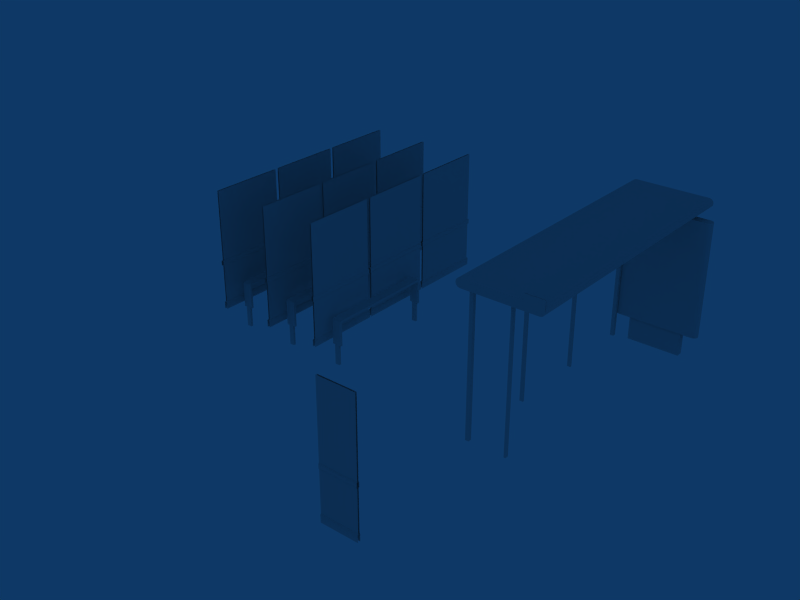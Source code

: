 # Source: Insignia_AB.blend  (saved by Blender 2.49.2; exported with 4.5.12 LTS)
import bpy
from mathutils import Matrix  # noqa: F401  (used for matrix-valued properties, if any)

bpy.ops.wm.read_factory_settings(use_empty=True)
scene = bpy.context.scene
scene.name = 'Scene'

# ---- collections
col_collection_1 = bpy.data.collections.new('Collection 1'); scene.collection.children.link(col_collection_1)

# ---- world
world_world = bpy.data.worlds.new('World'); scene.world = world_world
world_world.color = (0.05656, 0.2208, 0.4)
world_world.use_sun_shadow = False
world_world.sun_shadow_jitter_overblur = 0.0
world_world.cycles.sampling_method = 'MANUAL'
world_world.cycles.sample_map_resolution = 256

# ---- meshes
me_cube = bpy.data.meshes.new('Cube')
me_cube.from_pydata([(-2.99, -1.945, 0.28), (-2.99, -0.695, 0.28), (-2.99, -0.695, 2.22), (-2.99, -1.945, 2.22), (0.255, 2.155, 0.15), (1.155, 2.155, 0.15), (1.155, 2.155, -0.25), (0.255, 2.155, -0.25), (0.255, 2.045, -0.25), (1.155, 2.045, -0.25), (1.155, 2.045, 0.15), (0.255, 2.045, 0.15), (-0.004952, 2.062, 2.1), (-0.015, 2.1, 2.1), (-0.004952, 2.137, 2.1), (0.0225, 2.165, 2.1), (0.06, 2.025, 2.1), (0.0225, 2.035, 2.1), (-0.015, 2.1, 0.15), (-0.004952, 2.062, 0.15), (-0.004952, 2.137, 0.15), (0.0225, 2.165, 0.15), (0.0225, 2.035, 0.15), (0.06, 2.025, 0.15), (1.35, 2.025, 0.15), (1.35, 2.175, 0.15), (1.387, 2.165, 0.15), (1.387, 2.035, 0.15), (1.415, 2.062, 0.15), (1.415, 2.137, 0.15), (1.425, 2.1, 0.15), (1.387, 2.165, 2.1), (1.35, 2.175, 2.1), (1.387, 2.035, 2.1), (1.415, 2.062, 2.1), (1.425, 2.1, 2.1), (1.415, 2.137, 2.1), (0.06, 2.175, 2.1), (1.35, 2.025, 2.1), (0.06, 2.175, 0.15), (-3.98, -1.965, 0.15), (-3.98, -1.965, 0.27), (0.02, -1.965, 2.22), (0.02, -1.965, 2.25), (0.02, -0.675, 2.25), (0.02, -0.675, 2.22), (-3.99, -1.965, 0.28), (-3.99, -0.675, 0.28), (-3.98, -0.675, 0.27), (-3.98, -0.675, 0.15), (0.03, -1.965, -0.25), (0.03, -1.965, 2.25), (0.03, -2.025, 2.25), (0.03, -2.025, -0.25), (-0.03, -1.965, -0.25), (-0.03, -1.965, 2.25), (0.03, -1.965, 2.25), (0.03, -1.965, -0.25), (-0.03, -2.025, -0.25), (-0.03, -2.025, 2.25), (-0.03, -1.965, 2.25), (-0.03, -1.965, -0.25), (0.03, -2.025, -0.25), (0.03, -2.025, 2.25), (-0.03, -2.025, 2.25), (-0.03, -2.025, -0.25), (-0.03, -0.675, -0.25), (-0.03, -0.675, 2.31), (0.03, -0.675, 2.31), (0.03, -0.675, -0.25), (-0.03, -0.645, -0.25), (-0.03, -0.645, 2.31), (-0.03, -0.675, 2.31), (-0.03, -0.675, -0.25), (0.03, -0.645, -0.25), (0.03, -0.645, 2.31), (-0.03, -0.645, 2.31), (-0.03, -0.645, -0.25), (0.03, -0.675, -0.25), (0.03, -0.675, 2.31), (0.03, -0.645, 2.31), (0.03, -0.645, -0.25), (-0.02, -1.965, 2.22), (0.02, -1.965, 2.22), (0.02, -0.675, 2.22), (-0.02, -0.675, 2.22), (-4.02, -0.675, 0.15), (-4.02, -0.675, 0.27), (-4.01, -0.675, 0.28), (-4.01, -1.965, 0.28), (-0.02, -0.675, 2.22), (-0.02, -0.675, 2.25), (-0.02, -1.965, 2.25), (-0.02, -1.965, 2.22), (-4.02, -1.965, 0.27), (-4.02, -1.965, 0.15), (-4.02, -0.675, 0.94), (-4.02, -1.965, 0.94), (-4.02, -0.675, 1.01), (-4.02, -1.965, 1.01), (-4.01, -0.675, 0.93), (-4.01, -1.965, 0.93), (-4.01, -0.675, 1.02), (-4.01, -1.965, 1.02), (-3.01, -1.945, 2.22), (-3.01, -0.695, 2.22), (-3.01, -0.695, 0.28), (-3.01, -1.945, 0.28), (-4.01, -0.645, 1.02), (-4.01, 0.645, 1.02), (-4.01, -0.645, 0.93), (-4.01, 0.645, 0.93), (-4.02, -0.645, 1.01), (-4.02, 0.645, 1.01), (-4.02, -0.645, 0.94), (-4.02, 0.645, 0.94), (-4.02, -0.645, 0.15), (-4.02, -0.645, 0.27), (-0.02, -0.645, 2.22), (-0.02, -0.645, 2.25), (-0.02, 0.645, 2.25), (-0.02, 0.645, 2.22), (-4.01, -0.645, 0.28), (-4.01, 0.645, 0.28), (-4.02, 0.645, 0.27), (-4.02, 0.645, 0.15), (-0.02, 0.645, 2.22), (0.02, 0.645, 2.22), (0.02, -0.645, 2.22), (-0.02, -0.645, 2.22), (-3.98, 0.645, 0.15), (-3.98, 0.645, 0.27), (-3.99, 0.645, 0.28), (-3.99, -0.645, 0.28), (0.02, 0.645, 2.22), (0.02, 0.645, 2.25), (0.02, -0.645, 2.25), (0.02, -0.645, 2.22), (-3.98, -0.645, 0.27), (-3.98, -0.645, 0.15), (-3.98, 0.645, 0.94), (-3.98, -0.645, 0.94), (-3.98, 0.645, 1.01), (-3.98, -0.645, 1.01), (-3.99, 0.645, 0.93), (-3.99, -0.645, 0.93), (-3.99, -0.645, 1.02), (-3.99, 0.675, 1.02), (-3.99, 1.965, 1.02), (-3.99, 0.675, 0.93), (-3.99, 1.965, 0.93), (-3.98, 0.675, 1.01), (-3.98, 1.965, 1.01), (-3.98, 0.675, 0.94), (-3.98, 1.965, 0.94), (-3.98, 0.675, 0.15), (-3.98, 0.675, 0.27), (0.02, 0.675, 2.22), (0.02, 0.675, 2.25), (0.02, 1.965, 2.25), (0.02, 1.965, 2.22), (-3.99, 0.675, 0.28), (-3.98, 1.965, 0.27), (-3.98, 1.965, 0.15), (-0.02, 0.675, 2.22), (0.02, 0.675, 2.22), (0.02, 1.965, 2.22), (-0.02, 1.965, 2.22), (-4.02, 1.965, 0.15), (-4.02, 1.965, 0.27), (-4.01, 1.965, 0.28), (-4.01, 0.675, 0.28), (-0.02, 1.965, 2.22), (-0.02, 1.965, 2.25), (-0.02, 0.675, 2.25), (-0.02, 0.675, 2.22), (-4.02, 0.675, 0.27), (-4.02, 0.675, 0.15), (-4.02, 1.965, 0.94), (-4.02, 0.675, 0.94), (-4.02, 1.965, 1.01), (-4.02, 0.675, 1.01), (-4.01, 1.965, 0.93), (-4.01, 0.675, 0.93), (-4.01, 1.965, 1.02), (-4.01, 0.675, 1.02), (0.03, 0.675, -0.25), (0.03, 0.675, 2.31), (0.03, 0.645, 2.31), (0.03, 0.645, -0.25), (-0.03, 0.675, -0.25), (-0.03, 0.675, 2.31), (0.03, 0.675, 2.31), (0.03, 0.675, -0.25), (-0.03, 0.645, -0.25), (-0.03, 0.645, 2.31), (-0.03, 0.675, 2.31), (-0.03, 0.675, -0.25), (0.03, 0.645, -0.25), (0.03, 0.645, 2.31), (-0.03, 0.645, 2.31), (-0.03, 0.645, -0.25), (-0.03, 1.965, -0.25), (-0.03, 1.965, 2.25), (0.03, 1.965, 2.25), (0.03, 1.965, -0.25), (-0.03, 2.025, -0.25), (-0.03, 2.025, 2.25), (-0.03, 1.965, 2.25), (-0.03, 1.965, -0.25), (0.03, 2.025, -0.25), (0.03, 2.025, 2.25), (-0.03, 2.025, 2.25), (-0.03, 2.025, -0.25), (0.03, 1.965, -0.25), (0.03, 1.965, 2.25), (0.03, 2.025, 2.25), (0.03, 2.025, -0.25), (-3.01, -0.625, 0.28), (-3.01, 0.625, 0.28), (-3.01, 0.625, 2.22), (-3.01, -0.625, 2.22), (-2.99, -0.625, 2.22), (-2.99, 0.625, 2.22), (-2.99, 0.625, 0.28), (-2.99, -0.625, 0.28), (-2.99, 0.695, 0.28), (-2.99, 1.945, 0.28), (-2.99, 1.945, 2.22), (-2.99, 0.695, 2.22), (-3.01, 0.695, 2.22), (-3.01, 1.945, 2.22), (-3.01, 1.945, 0.28), (-3.01, 0.695, 0.28), (0.63, -1.965, -0.25), (0.63, -1.965, 2.26), (0.66, -1.965, 2.26), (0.66, -1.965, -0.25), (0.63, -2.025, -0.25), (0.63, -2.025, 2.26), (0.63, -1.965, 2.26), (0.63, -1.965, -0.25), (0.66, -2.025, -0.25), (0.66, -2.025, 2.26), (0.63, -2.025, 2.26), (0.63, -2.025, -0.25), (0.66, -1.965, -0.25), (0.66, -1.965, 2.26), (0.66, -2.025, 2.26), (0.66, -2.025, -0.25), (0.03, -4.975, 0.15), (0.03, -4.975, 0.27), (0.03, -4.985, 0.28), (0.63, -4.985, 0.28), (0.63, -4.975, 0.27), (0.63, -4.975, 0.15), (0.63, -5.015, 0.15), (0.63, -5.015, 0.27), (0.63, -5.005, 0.28), (0.03, -5.005, 0.28), (0.03, -5.015, 0.27), (0.03, -5.015, 0.15), (0.63, -4.985, 1.02), (0.03, -4.985, 0.93), (0.63, -4.985, 0.93), (0.03, -4.975, 1.01), (0.63, -4.975, 1.01), (0.03, -4.975, 0.94), (0.63, -4.975, 0.94), (0.63, -5.015, 0.94), (0.03, -5.015, 0.94), (0.63, -5.015, 1.01), (0.03, -5.015, 1.01), (0.63, -5.005, 0.93), (0.03, -5.005, 0.93), (0.03, -5.005, 1.02), (0.03, -1.975, 2.22), (0.03, -1.975, 2.25), (0.63, -1.975, 2.25), (0.63, -1.975, 2.22), (0.63, -2.015, 2.22), (0.63, -2.015, 2.25), (0.03, -2.015, 2.25), (0.03, -2.015, 2.22), (-0.03, 2.13, 2.25), (-0.03, 2.07, 2.25), (1.2, 2.13, 2.25), (1.2, 2.07, 2.25), (-0.03, 2.13, 2.31), (1.2, 2.13, 2.31), (1.2, 2.07, 2.31), (-0.03, 2.07, 2.31), (-0.03, -2.025, 2.31), (1.2, -2.025, 2.31), (1.2, -1.965, 2.31), (-0.03, -1.965, 2.31), (1.2, -2.025, 2.25), (1.2, -1.965, 2.25), (-0.03, -2.025, 2.25), (-0.03, -1.965, 2.25), (1.2, 2.345, 2.31), (-0.03, 2.345, 2.31), (1.2, -2.24, 2.31), (-0.03, -2.24, 2.31), (1.2, 2.345, 2.22), (-0.03, 2.345, 2.22), (-0.03, -2.24, 2.22), (1.2, -2.24, 2.22), (-0.03, 2.35, 2.22), (1.2, 2.35, 2.37), (-0.03, 2.35, 2.37), (-0.03, -2.245, 2.22), (-0.03, -2.245, 2.37), (1.2, -2.245, 2.37), (1.237, 2.35, 2.36), (1.238, -2.245, 2.36), (1.265, 2.35, 2.333), (1.2, 2.35, 2.22), (1.237, 2.35, 2.23), (1.238, -2.245, 2.23), (1.265, -2.245, 2.258), (1.265, 2.35, 2.258), (1.275, 2.35, 2.295), (1.275, -2.245, 2.295), (1.2, -2.245, 2.22), (1.265, -2.245, 2.333), (-0.09495, -2.245, 2.333), (-0.105, -2.245, 2.295), (-0.105, 2.35, 2.295), (-0.09495, 2.35, 2.258), (-0.09495, -2.245, 2.258), (-0.0675, -2.245, 2.23), (-0.0675, 2.35, 2.23), (-0.09495, 2.35, 2.333), (-0.0675, -2.245, 2.36), (-0.0675, 2.35, 2.36), (1.115, 2.09, 2.25), (1.115, 2.09, 2.1), (1.115, 2.11, 2.25), (1.115, 2.11, 2.1), (1.095, 2.11, 2.1), (1.095, 2.11, 2.25), (1.095, 2.09, 2.1), (1.095, 2.09, 2.25), (0.295, 2.09, 2.25), (0.295, 2.09, 2.1), (0.295, 2.11, 2.25), (0.295, 2.11, 2.1), (0.315, 2.11, 2.1), (0.315, 2.11, 2.25), (0.315, 2.09, 2.1), (0.315, 2.09, 2.25), (-0.03, -1.965, 2.25), (-0.03, -2.025, 2.25), (1.2, -1.965, 2.25), (1.2, -2.025, 2.25), (1.2, 2.07, 2.25), (1.2, 2.13, 2.25), (-0.03, 2.07, 2.25), (-0.03, 2.13, 2.25), (0.06, 2.1, 2.1), (0.0225, 2.165, 2.1), (0.06, 2.175, 2.1), (0.0225, 2.035, 2.1), (-0.004952, 2.062, 2.1), (-0.015, 2.1, 2.1), (-0.004952, 2.137, 2.1), (1.35, 2.025, 2.1), (1.415, 2.137, 2.1), (1.425, 2.1, 2.1), (1.415, 2.062, 2.1), (1.387, 2.035, 2.1), (1.35, 2.175, 2.1), (1.387, 2.165, 2.1), (1.35, 2.1, 2.1), (0.06, 2.025, 2.1), (-0.0675, 2.35, 2.36), (-0.09495, 2.35, 2.333), (-0.0675, 2.35, 2.23), (-0.09495, 2.35, 2.258), (-0.105, 2.35, 2.295), (-0.03, 2.35, 2.295), (1.2, 2.35, 2.295), (1.275, 2.35, 2.295), (1.265, 2.35, 2.258), (1.237, 2.35, 2.23), (1.2, 2.35, 2.22), (1.265, 2.35, 2.333), (1.237, 2.35, 2.36), (-0.03, 2.35, 2.37), (1.2, 2.35, 2.37), (-0.03, 2.35, 2.22), (-0.0675, -2.245, 2.36), (-0.0675, -2.245, 2.23), (-0.09495, -2.245, 2.258), (-0.03, -2.245, 2.295), (-0.105, -2.245, 2.295), (-0.09495, -2.245, 2.333), (1.2, -2.245, 2.22), (1.275, -2.245, 2.295), (1.2, -2.245, 2.295), (1.265, -2.245, 2.258), (1.238, -2.245, 2.23), (-0.03, -2.245, 2.37), (-0.03, -2.245, 2.22), (0.255, 2.045, 0.15), (1.155, 2.045, 0.15), (1.155, 2.045, -0.25), (0.255, 2.045, -0.25), (0.255, 2.155, -0.25), (1.155, 2.155, -0.25), (1.155, 2.155, 0.15), (0.255, 2.155, 0.15), (-3.99, -1.965, 1.02), (-3.99, -0.675, 1.02), (-3.99, -1.965, 0.93), (-3.99, -0.675, 0.93), (-3.98, -1.965, 1.01), (-3.98, -0.675, 1.01), (-3.98, -1.965, 0.94), (-3.98, -0.675, 0.94), (1.275, -2.245, 2.37), (1.2, -2.245, 2.37), (1.275, -2.245, 2.47), (0.95, -2.245, 2.47), (0.95, -2.245, 2.37), (0.95, -2.24, 2.37), (0.95, -2.24, 2.47), (1.275, -2.24, 2.47), (1.2, -2.24, 2.37), (1.275, -2.24, 2.37), (1.2, -2.24, 2.295), (1.275, -2.24, 2.295), (-3.87, -1.63, -0.25), (-3.87, -1.63, 0.1), (-3.79, -1.63, 0.1), (-3.79, -1.63, -0.25), (-3.75, -1.63, 0.1), (-3.91, -1.63, 0.1), (-3.75, -1.62, 0.53), (-3.91, -1.62, 0.54), (-3.75, -1.59, 0.54), (-3.91, -1.59, 0.55), (-3.91, -1.63, 0.51), (-3.75, -1.63, 0.5), (-3.91, 0.27, 0.55), (-3.75, 0.27, 0.54), (-3.91, -1.59, 0.51), (-3.91, -1.59, 0.1), (-3.87, -1.59, -0.25), (-3.87, -1.59, 0.1), (-3.91, -1.63, 0.51), (-3.91, -1.63, 0.1), (-3.87, -1.63, -0.25), (-3.87, -1.63, 0.1), (-3.75, -1.59, 0.1), (-3.79, -1.59, -0.25), (-3.79, -1.59, 0.1), (-3.75, -1.63, 0.5), (-3.75, -1.62, 0.53), (-3.75, -1.63, 0.1), (-3.79, -1.63, -0.25), (-3.79, -1.63, 0.1), (-3.75, -1.59, 0.5), (-3.91, -1.59, 0.1), (-3.75, -1.59, 0.1), (-3.91, -1.59, 0.51), (-3.87, -1.59, -0.25), (-3.79, -1.59, -0.25), (-3.79, -1.59, 0.1), (-3.87, -1.59, 0.1), (-3.75, 0.27, 0.54), (-3.75, -1.59, 0.5), (-3.75, 0.27, 0.5), (-3.75, -1.59, 0.54), (-3.91, -0.66, 0.55), (-3.75, -0.66, 0.54), (-3.91, -1.125, 0.55), (-3.91, -0.195, 0.55), (-3.75, -1.125, 0.54), (-3.75, -0.195, 0.54), (-3.75, -0.66, 0.54), (-3.75, -0.66, 0.5), (-3.75, -0.195, 0.54), (-3.75, -1.125, 0.54), (-3.75, -1.125, 0.5), (-3.75, -0.195, 0.5), (-3.75, 0.27, 0.54), (-3.75, 0.27, 0.5), (-3.79, 0.31, 0.1), (-3.79, 0.31, -0.25), (-3.75, 0.31, 0.1), (-3.75, 0.3, 0.53), (-3.75, 0.31, 0.5), (-3.79, 0.27, 0.1), (-3.79, 0.27, -0.25), (-3.75, 0.27, 0.1), (-3.87, 0.31, 0.1), (-3.87, 0.31, -0.25), (-3.91, 0.31, 0.1), (-3.91, 0.31, 0.51), (-3.87, 0.27, 0.1), (-3.87, 0.27, -0.25), (-3.91, 0.27, 0.1), (-3.91, 0.27, 0.51), (-3.75, 0.31, 0.5), (-3.91, 0.31, 0.51), (-3.91, 0.27, 0.55), (-3.75, 0.27, 0.54), (-3.91, 0.3, 0.54), (-3.75, 0.3, 0.53), (-3.91, 0.31, 0.1), (-3.75, 0.31, 0.1), (-3.79, 0.31, -0.25), (-3.79, 0.31, 0.1), (-3.87, 0.31, 0.1), (-3.87, 0.31, -0.25), (-3.87, 0.27, 0.1), (-3.79, 0.27, 0.1), (-3.79, 0.27, -0.25), (-3.87, 0.27, -0.25), (-3.91, 0.27, 0.51), (-3.75, 0.27, 0.1), (-3.91, 0.27, 0.1), (-3.75, 0.27, 0.5), (0.7176, 0.1326, 2.3), (0.6568, 0.1732, 2.3), (0.585, 0.1875, 2.3), (0.5132, 0.1732, 2.3), (0.4524, 0.1326, 2.3), (0.4118, 0.07175, 2.3), (0.3975, -6.557e-07, 2.3), (0.4118, -0.07175, 2.3), (0.4524, -0.1326, 2.3), (0.5132, -0.1732, 2.3), (0.585, -0.1875, 2.3), (0.6568, -0.1732, 2.3), (0.7176, -0.1326, 2.3), (0.7582, -0.07175, 2.3), (0.7725, -5.364e-07, 2.3), (0.7582, 0.07175, 2.3), (0.585, -7.153e-07, 2.265), (0.03, -5.005, 0.28), (0.63, -5.005, 0.28), (0.63, -5.005, 2.22), (0.03, -5.005, 2.22), (0.03, -4.985, 2.22), (0.63, -4.985, 2.22), (0.63, -4.985, 0.28), (0.03, -4.985, 0.28), (-5.01, 0.695, 0.28), (-5.01, 1.945, 0.28), (-5.01, 1.945, 2.22), (-5.01, 0.695, 2.22), (-4.99, 0.695, 2.22), (-4.99, 1.945, 2.22), (-4.99, 1.945, 0.28), (-4.99, 0.695, 0.28), (-4.99, -0.625, 0.28), (-4.99, 0.625, 0.28), (-4.99, 0.625, 2.22), (-4.99, -0.625, 2.22), (-5.01, -0.625, 2.22), (-5.01, 0.625, 2.22), (-5.01, 0.625, 0.28), (-5.01, -0.625, 0.28), (-5.01, -1.945, 0.28), (-5.01, -0.695, 0.28), (-5.01, -0.695, 2.22), (-5.01, -1.945, 2.22), (-4.99, -1.945, 2.22), (-4.99, -0.695, 2.22), (-4.99, -0.695, 0.28), (-4.99, -1.945, 0.28), (0.63, -5.005, 1.02), (0.03, -4.985, 1.02), (-3.99, 0.645, 1.02), (-4.75, 0.27, 0.5), (-4.91, 0.27, 0.1), (-4.75, 0.27, 0.1), (-4.91, 0.27, 0.51), (-4.87, 0.27, -0.25), (-4.79, 0.27, -0.25), (-4.79, 0.27, 0.1), (-4.87, 0.27, 0.1), (-4.87, 0.31, -0.25), (-4.87, 0.31, 0.1), (-4.79, 0.31, 0.1), (-4.79, 0.31, -0.25), (-4.75, 0.31, 0.1), (-4.91, 0.31, 0.1), (-4.75, 0.3, 0.53), (-4.91, 0.3, 0.54), (-4.75, 0.27, 0.54), (-4.91, 0.27, 0.55), (-4.91, 0.31, 0.51), (-4.75, 0.31, 0.5), (-4.91, 0.27, 0.1), (-4.87, 0.27, -0.25), (-4.87, 0.27, 0.1), (-4.91, 0.31, 0.51), (-4.91, 0.31, 0.1), (-4.87, 0.31, -0.25), (-4.87, 0.31, 0.1), (-4.75, 0.27, 0.1), (-4.79, 0.27, -0.25), (-4.79, 0.27, 0.1), (-4.75, 0.31, 0.5), (-4.75, 0.3, 0.53), (-4.75, 0.31, 0.1), (-4.79, 0.31, -0.25), (-4.79, 0.31, 0.1), (-4.75, 0.27, 0.5), (-4.75, 0.27, 0.54), (-4.75, -0.195, 0.5), (-4.75, -1.125, 0.5), (-4.75, -1.125, 0.54), (-4.75, -0.195, 0.54), (-4.75, -0.66, 0.5), (-4.75, -0.66, 0.54), (-4.75, -0.195, 0.54), (-4.75, -1.125, 0.54), (-4.91, -0.195, 0.55), (-4.91, -1.125, 0.55), (-4.75, -0.66, 0.54), (-4.91, -0.66, 0.55), (-4.75, -1.59, 0.54), (-4.75, -1.59, 0.5), (-4.87, -1.59, 0.1), (-4.79, -1.59, 0.1), (-4.79, -1.59, -0.25), (-4.87, -1.59, -0.25), (-4.91, -1.59, 0.51), (-4.75, -1.59, 0.1), (-4.91, -1.59, 0.1), (-4.75, -1.59, 0.5), (-4.79, -1.63, 0.1), (-4.79, -1.63, -0.25), (-4.75, -1.63, 0.1), (-4.75, -1.62, 0.53), (-4.75, -1.63, 0.5), (-4.79, -1.59, 0.1), (-4.79, -1.59, -0.25), (-4.75, -1.59, 0.1), (-4.87, -1.63, 0.1), (-4.87, -1.63, -0.25), (-4.91, -1.63, 0.1), (-4.87, -1.59, 0.1), (-4.87, -1.59, -0.25), (-4.91, -1.59, 0.1), (-4.91, -1.59, 0.51), (-4.75, 0.27, 0.54), (-4.91, 0.27, 0.55), (-4.75, -1.63, 0.5), (-4.91, -1.63, 0.51), (-4.91, -1.59, 0.55), (-4.75, -1.59, 0.54), (-4.91, -1.62, 0.54), (-4.75, -1.62, 0.53), (-4.91, -1.63, 0.1), (-4.75, -1.63, 0.1), (-4.79, -1.63, -0.25), (-4.79, -1.63, 0.1), (-4.87, -1.63, 0.1), (-4.87, -1.63, -0.25), (-4.91, -1.63, 0.51), (-4.91, -1.62, 0.54), (-4.91, -1.59, 0.55), (-4.91, -0.66, 0.55), (-4.91, -0.66, 0.51), (-4.91, -0.195, 0.55), (-4.91, -1.125, 0.55), (-4.91, -1.125, 0.51), (-4.91, -0.195, 0.51), (-4.91, 0.27, 0.55), (-4.91, 0.27, 0.51), (-4.91, 0.3, 0.54), (-4.01, 0.695, 0.28), (-4.01, 1.945, 0.28), (-4.01, 1.945, 0.93), (-4.01, 0.695, 0.93), (-3.99, 0.695, 0.93), (-3.99, 1.945, 0.93), (-3.99, 1.945, 0.28), (-3.99, 0.695, 0.28), (-3.99, -0.625, 0.28), (-3.99, 0.625, 0.28), (-3.99, 0.625, 0.93), (-3.99, -0.625, 0.93), (-4.01, -0.625, 0.93), (-4.01, 0.625, 0.93), (-4.01, 0.625, 0.28), (-4.01, -0.625, 0.28), (-4.01, -1.945, 0.28), (-4.01, -0.695, 0.28), (-4.01, -0.695, 0.93), (-4.01, -1.945, 0.93), (-3.99, -1.945, 0.93), (-3.99, -0.695, 0.93), (-3.99, -0.695, 0.28), (-3.99, -1.945, 0.28), (-3.99, -1.945, 1.02), (-3.99, -0.695, 1.02), (-3.99, -0.695, 2.22), (-3.99, -1.945, 2.22), (-4.01, -1.945, 2.22), (-4.01, -0.695, 2.22), (-4.01, -0.695, 1.02), (-4.01, -1.945, 1.02), (-4.01, -0.625, 1.02), (-4.01, 0.625, 1.02), (-4.01, 0.625, 2.22), (-4.01, -0.625, 2.22), (-3.99, -0.625, 2.22), (-3.99, 0.625, 2.22), (-3.99, 0.625, 1.02), (-3.99, -0.625, 1.02), (-3.99, 0.695, 1.02), (-3.99, 1.945, 1.02), (-3.99, 1.945, 2.22), (-3.99, 0.695, 2.22), (-4.01, 0.695, 2.22), (-4.01, 1.945, 2.22), (-4.01, 1.945, 1.02), (-4.01, 0.695, 1.02), (-3.99, 1.965, 0.28), (-4.99, 0.645, 1.02), (-4.98, -0.675, 0.94), (-4.98, -1.965, 0.94), (-4.98, -0.675, 1.01), (-4.98, -1.965, 1.01), (-4.99, -0.675, 0.93), (-4.99, -1.965, 0.93), (-4.99, -0.675, 1.02), (-4.99, -1.965, 1.02), (-5.01, 0.675, 1.02), (-5.01, 1.965, 1.02), (-5.01, 0.675, 0.93), (-5.01, 1.965, 0.93), (-5.02, 0.675, 1.01), (-5.02, 1.965, 1.01), (-5.02, 0.675, 0.94), (-5.02, 1.965, 0.94), (-4.98, 1.965, 0.94), (-4.98, 0.675, 0.94), (-4.98, 1.965, 1.01), (-4.98, 0.675, 1.01), (-4.99, 1.965, 0.93), (-4.99, 0.675, 0.93), (-4.99, 1.965, 1.02), (-4.99, 0.675, 1.02), (-4.99, -0.645, 1.02), (-4.99, -0.645, 0.93), (-4.99, 0.645, 0.93), (-4.98, -0.645, 1.01), (-4.98, 0.645, 1.01), (-4.98, -0.645, 0.94), (-4.98, 0.645, 0.94), (-5.02, 0.645, 0.94), (-5.02, -0.645, 0.94), (-5.02, 0.645, 1.01), (-5.02, -0.645, 1.01), (-5.01, 0.645, 0.93), (-5.01, -0.645, 0.93), (-5.01, 0.645, 1.02), (-5.01, -0.645, 1.02), (-5.01, -1.965, 1.02), (-5.01, -0.675, 1.02), (-5.01, -1.965, 0.93), (-5.01, -0.675, 0.93), (-5.02, -1.965, 1.01), (-5.02, -0.675, 1.01), (-5.02, -1.965, 0.94), (-5.02, -0.675, 0.94), (-3.02, -0.675, 0.94), (-3.02, -1.965, 0.94), (-3.02, -0.675, 1.01), (-3.02, -1.965, 1.01), (-3.01, -0.675, 0.93), (-3.01, -1.965, 0.93), (-3.01, -0.675, 1.02), (-3.01, -1.965, 1.02), (-3.01, -0.645, 1.02), (-3.01, 0.645, 1.02), (-3.01, -0.645, 0.93), (-3.01, 0.645, 0.93), (-3.02, -0.645, 1.01), (-3.02, 0.645, 1.01), (-3.02, -0.645, 0.94), (-3.02, 0.645, 0.94), (-2.98, 0.645, 0.94), (-2.98, -0.645, 0.94), (-2.98, 0.645, 1.01), (-2.98, -0.645, 1.01), (-2.99, 0.645, 0.93), (-2.99, -0.645, 0.93), (-2.99, -0.645, 1.02), (-2.99, 0.675, 1.02), (-2.99, 1.965, 1.02), (-2.99, 0.675, 0.93), (-2.99, 1.965, 0.93), (-2.98, 0.675, 1.01), (-2.98, 1.965, 1.01), (-2.98, 0.675, 0.94), (-2.98, 1.965, 0.94), (-3.02, 1.965, 0.94), (-3.02, 0.675, 0.94), (-3.02, 1.965, 1.01), (-3.02, 0.675, 1.01), (-3.01, 1.965, 0.93), (-3.01, 0.675, 0.93), (-3.01, 1.965, 1.02), (-3.01, 0.675, 1.02), (-2.99, -1.965, 1.02), (-2.99, -0.675, 1.02), (-2.99, -1.965, 0.93), (-2.99, -0.675, 0.93), (-2.98, -1.965, 1.01), (-2.98, -0.675, 1.01), (-2.98, -1.965, 0.94), (-2.98, -0.675, 0.94), (-2.99, 0.645, 1.02), (-4.99, 1.965, 0.28), (-5.02, 0.675, 0.15), (-5.02, 0.675, 0.27), (-5.01, 0.675, 0.28), (-5.01, 1.965, 0.28), (-5.02, 1.965, 0.27), (-5.02, 1.965, 0.15), (-4.98, 1.965, 0.15), (-4.98, 1.965, 0.27), (-4.99, 0.675, 0.28), (-4.98, 0.675, 0.27), (-4.98, 0.675, 0.15), (-4.98, -0.645, 0.15), (-4.98, -0.645, 0.27), (-4.99, -0.645, 0.28), (-4.99, 0.645, 0.28), (-4.98, 0.645, 0.27), (-4.98, 0.645, 0.15), (-5.02, 0.645, 0.15), (-5.02, 0.645, 0.27), (-5.01, 0.645, 0.28), (-5.01, -0.645, 0.28), (-5.02, -0.645, 0.27), (-5.02, -0.645, 0.15), (-5.02, -1.965, 0.15), (-5.02, -1.965, 0.27), (-5.01, -1.965, 0.28), (-5.01, -0.675, 0.28), (-5.02, -0.675, 0.27), (-5.02, -0.675, 0.15), (-4.98, -0.675, 0.15), (-4.98, -0.675, 0.27), (-4.99, -0.675, 0.28), (-4.99, -1.965, 0.28), (-4.98, -1.965, 0.27), (-4.98, -1.965, 0.15), (-2.98, -1.965, 0.15), (-2.98, -1.965, 0.27), (-2.99, -1.965, 0.28), (-2.99, -0.675, 0.28), (-2.98, -0.675, 0.27), (-2.98, -0.675, 0.15), (-3.02, -0.675, 0.15), (-3.02, -0.675, 0.27), (-3.01, -0.675, 0.28), (-3.01, -1.965, 0.28), (-3.02, -1.965, 0.27), (-3.02, -1.965, 0.15), (-3.02, -0.645, 0.15), (-3.02, -0.645, 0.27), (-3.01, -0.645, 0.28), (-3.01, 0.645, 0.28), (-3.02, 0.645, 0.27), (-3.02, 0.645, 0.15), (-2.98, 0.645, 0.15), (-2.98, 0.645, 0.27), (-2.99, 0.645, 0.28), (-2.99, -0.645, 0.28), (-2.98, -0.645, 0.27), (-2.98, -0.645, 0.15), (-2.98, 0.675, 0.15), (-2.98, 0.675, 0.27), (-2.99, 0.675, 0.28), (-2.98, 1.965, 0.27), (-2.98, 1.965, 0.15), (-3.02, 1.965, 0.15), (-3.02, 1.965, 0.27), (-3.01, 1.965, 0.28), (-3.01, 0.675, 0.28), (-3.02, 0.675, 0.27), (-3.02, 0.675, 0.15), (-2.99, 1.965, 0.28), (-2.75, 0.27, 0.5), (-2.91, 0.27, 0.1), (-2.75, 0.27, 0.1), (-2.91, 0.27, 0.51), (-2.87, 0.27, -0.25), (-2.79, 0.27, -0.25), (-2.79, 0.27, 0.1), (-2.87, 0.27, 0.1), (-2.87, 0.31, -0.25), (-2.87, 0.31, 0.1), (-2.79, 0.31, 0.1), (-2.79, 0.31, -0.25), (-2.75, 0.31, 0.1), (-2.91, 0.31, 0.1), (-2.75, 0.3, 0.53), (-2.91, 0.3, 0.54), (-2.75, 0.27, 0.54), (-2.91, 0.27, 0.55), (-2.91, 0.31, 0.51), (-2.75, 0.31, 0.5), (-2.91, 0.27, 0.51), (-2.91, 0.27, 0.1), (-2.87, 0.27, -0.25), (-2.87, 0.27, 0.1), (-2.91, 0.31, 0.51), (-2.91, 0.31, 0.1), (-2.87, 0.31, -0.25), (-2.87, 0.31, 0.1), (-2.75, 0.27, 0.1), (-2.79, 0.27, -0.25), (-2.79, 0.27, 0.1), (-2.75, 0.31, 0.5), (-2.75, 0.3, 0.53), (-2.75, 0.31, 0.1), (-2.79, 0.31, -0.25), (-2.79, 0.31, 0.1), (-2.75, 0.27, 0.5), (-2.75, 0.27, 0.54), (-2.75, -0.195, 0.5), (-2.75, -1.125, 0.5), (-2.75, -1.125, 0.54), (-2.75, -0.195, 0.54), (-2.75, -0.66, 0.5), (-2.75, -0.66, 0.54), (-2.75, -0.195, 0.54), (-2.75, -1.125, 0.54), (-2.91, -0.195, 0.55), (-2.91, -1.125, 0.55), (-2.75, -0.66, 0.54), (-2.91, -0.66, 0.55), (-2.75, -1.59, 0.54), (-2.75, 0.27, 0.5), (-2.75, -1.59, 0.5), (-2.75, 0.27, 0.54), (-2.87, -1.59, 0.1), (-2.79, -1.59, 0.1), (-2.79, -1.59, -0.25), (-2.87, -1.59, -0.25), (-2.91, -1.59, 0.51), (-2.75, -1.59, 0.1), (-2.91, -1.59, 0.1), (-2.75, -1.59, 0.5), (-2.79, -1.63, 0.1), (-2.79, -1.63, -0.25), (-2.75, -1.63, 0.1), (-2.75, -1.62, 0.53), (-2.75, -1.63, 0.5), (-2.79, -1.59, 0.1), (-2.79, -1.59, -0.25), (-2.75, -1.59, 0.1), (-2.87, -1.63, 0.1), (-2.87, -1.63, -0.25), (-2.91, -1.63, 0.1), (-2.91, -1.63, 0.51), (-2.87, -1.59, 0.1), (-2.87, -1.59, -0.25), (-2.91, -1.59, 0.1), (-2.91, -1.59, 0.51), (-2.75, 0.27, 0.54), (-2.91, 0.27, 0.55), (-2.75, -1.63, 0.5), (-2.91, -1.63, 0.51), (-2.91, -1.59, 0.55), (-2.75, -1.59, 0.54), (-2.91, -1.62, 0.54), (-2.75, -1.62, 0.53), (-2.91, -1.63, 0.1), (-2.75, -1.63, 0.1), (-2.79, -1.63, -0.25), (-2.79, -1.63, 0.1), (-2.87, -1.63, 0.1), (-2.87, -1.63, -0.25)], [], [(0, 1, 2, 3), (9, 6, 5, 10), (11, 4, 7, 8), (13, 18, 19, 12), (14, 20, 18, 13), (15, 21, 20, 14), (17, 22, 23, 16), (12, 19, 22, 17), (39, 21, 15, 37), (33, 38, 24, 27), (36, 29, 26, 31), (31, 26, 25, 32), (33, 27, 28, 34), (34, 28, 30, 35), (35, 30, 29, 36), (39, 37, 32, 25), (16, 23, 24, 38), (44, 43, 42, 45), (48, 47, 46, 41), (49, 48, 41, 40), (50, 51, 52, 53), (57, 54, 55, 56), (58, 59, 60, 61), (65, 62, 63, 64), (66, 69, 68, 67), (73, 72, 71, 70), (74, 77, 76, 75), (81, 80, 79, 78), (84, 83, 82, 85), (86, 95, 94, 87), (87, 94, 89, 88), (91, 90, 93, 92), (96, 97, 99, 98), (97, 96, 100, 101), (98, 99, 103, 102), (107, 104, 105, 106), (113, 112, 108, 109), (114, 115, 111, 110), (115, 114, 112, 113), (120, 121, 118, 119), (124, 117, 122, 123), (125, 116, 117, 124), (127, 128, 129, 126), (130, 131, 138, 139), (131, 132, 133, 138), (135, 136, 137, 134), (140, 142, 143, 141), (141, 145, 144, 140), (142, 576, 146, 143), (152, 148, 147, 151), (153, 149, 150, 154), (154, 152, 151, 153), (159, 158, 157, 160), (162, 725, 161, 156), (163, 162, 156, 155), (166, 165, 164, 167), (168, 177, 176, 169), (169, 176, 171, 170), (173, 172, 175, 174), (178, 179, 181, 180), (179, 178, 182, 183), (180, 181, 185, 184), (186, 187, 188, 189), (193, 190, 191, 192), (194, 195, 196, 197), (201, 198, 199, 200), (202, 205, 204, 203), (209, 208, 207, 206), (210, 213, 212, 211), (217, 216, 215, 214), (218, 221, 220, 219), (225, 224, 223, 222), (226, 227, 228, 229), (233, 230, 231, 232), (234, 235, 236, 237), (241, 238, 239, 240), (242, 243, 244, 245), (249, 246, 247, 248), (254, 251, 252, 253), (255, 250, 251, 254), (256, 257, 260, 261), (257, 258, 259, 260), (266, 265, 575, 262), (267, 268, 264, 263), (268, 267, 265, 266), (269, 271, 272, 270), (270, 274, 273, 269), (271, 574, 275, 272), (278, 279, 276, 277), (281, 282, 283, 280), (286, 284, 288, 289), (285, 287, 290, 291), (298, 296, 293, 292), (297, 299, 295, 294), (300, 302, 303, 301), (300, 301, 305, 304), (301, 303, 306, 305), (303, 302, 307, 306), (302, 300, 304, 307), (309, 310, 312, 313), (309, 313, 315, 314), (314, 315, 325, 316), (316, 325, 323, 322), (318, 319, 324, 317), (321, 320, 319, 318), (322, 323, 320, 321), (328, 329, 330, 327), (329, 332, 331, 330), (332, 308, 311, 331), (333, 328, 327, 326), (335, 333, 326, 334), (310, 335, 334, 312), (336, 337, 339, 338), (338, 339, 340, 341), (337, 336, 343, 342), (340, 342, 343, 341), (347, 345, 344, 346), (350, 351, 344, 345), (349, 348, 347, 346), (351, 350, 348, 349), (352, 354, 355, 353), (359, 357, 356, 358), (362, 361, 366, 360), (366, 365, 364, 360), (375, 360, 364, 363), (367, 371, 370, 374), (368, 374, 370, 369), (372, 374, 368, 373), (367, 372, 362, 375), (377, 376, 389, 381), (377, 381, 379, 380), (379, 381, 391, 378), (384, 385, 386, 382), (387, 383, 384, 382), (387, 382, 390, 388), (391, 389, 390, 386), (394, 393, 404, 395), (397, 396, 394, 395), (397, 395, 403, 392), (401, 400, 398, 402), (398, 422, 403, 404), (405, 408, 407, 406), (412, 411, 410, 409), (418, 414, 413, 417), (419, 415, 416, 420), (420, 418, 417, 419), (400, 401, 399), (400, 399, 421, 422), (423, 424, 425, 421), (428, 430, 426, 427), (431, 429, 430, 432), (434, 433, 436, 435), (439, 441, 442, 440), (444, 439, 440, 443), (437, 444, 443, 438), (452, 451, 447, 448), (454, 450, 449, 453), (459, 458, 472, 474), (460, 455, 472, 458), (462, 461, 456, 457), (465, 464, 466, 463), (469, 468, 467, 470), (441, 479, 477, 442), (479, 476, 475, 477), (476, 480, 478, 475), (480, 446, 445, 478), (471, 483, 486, 473), (483, 481, 482, 486), (481, 484, 485, 482), (484, 474, 472, 485), (489, 494, 495, 490), (491, 493, 488, 496), (492, 487, 488, 493), (497, 498, 502, 501), (499, 503, 504, 500), (512, 511, 506, 505), (505, 506, 509, 510), (510, 509, 507, 508), (515, 514, 513, 516), (518, 517, 520, 519), (522, 524, 521, 523), (526, 525, 541), (527, 526, 541), (528, 527, 541), (529, 528, 541), (530, 529, 541), (531, 530, 541), (532, 531, 541), (533, 532, 541), (534, 533, 541), (535, 534, 541), (536, 535, 541), (537, 536, 541), (538, 537, 541), (539, 538, 541), (540, 539, 541), (525, 540, 541), (542, 543, 544, 545), (549, 546, 547, 548), (550, 553, 552, 551), (557, 556, 555, 554), (558, 559, 560, 561), (565, 562, 563, 564), (566, 569, 568, 567), (573, 572, 571, 570), (275, 574, 262, 575), (102, 103, 413, 414), (109, 108, 146, 576), (184, 185, 147, 148), (579, 577, 580, 578), (583, 584, 581, 582), (586, 587, 588, 585), (591, 592, 594, 593), (596, 595, 592, 591), (589, 590, 595, 596), (601, 597, 675, 600), (603, 602, 598, 599), (608, 613, 612, 607), (609, 607, 612, 604), (611, 606, 605, 610), (616, 626, 627, 615), (619, 616, 615, 618), (617, 619, 618, 614), (613, 617, 614, 612), (620, 651, 652, 622), (624, 620, 622, 625), (621, 624, 625, 623), (656, 621, 623, 655), (629, 630, 631, 628), (633, 634, 632, 635), (636, 637, 642, 641), (638, 643, 627, 640), (639, 640, 627, 626), (644, 647, 648, 645), (646, 665, 650, 649), (660, 653, 654, 659), (653, 658, 657, 654), (658, 656, 655, 657), (663, 664, 661, 662), (666, 667, 650, 665), (674, 675, 673, 670), (670, 673, 669, 668), (668, 669, 672, 671), (671, 672, 650, 667), (676, 600, 675, 674), (677, 680, 679, 678), (684, 683, 682, 681), (685, 686, 687, 688), (692, 689, 690, 691), (693, 696, 695, 694), (700, 699, 698, 697), (701, 702, 703, 704), (708, 705, 706, 707), (709, 712, 711, 710), (716, 715, 714, 713), (717, 718, 719, 720), (724, 721, 722, 723), (252, 259, 258, 253), (736, 735, 750, 749), (764, 765, 751, 726), (767, 766, 734, 733), (727, 729, 730, 728), (728, 732, 731, 727), (729, 733, 734, 730), (740, 739, 735, 736), (741, 742, 738, 737), (742, 741, 739, 740), (743, 745, 746, 744), (744, 748, 747, 743), (745, 749, 750, 746), (755, 726, 751, 754), (756, 752, 753, 757), (757, 755, 754, 756), (758, 759, 761, 760), (759, 758, 762, 763), (760, 761, 765, 764), (771, 770, 766, 767), (772, 773, 769, 768), (773, 772, 770, 771), (774, 775, 777, 776), (775, 774, 778, 779), (776, 777, 781, 780), (788, 789, 785, 784), (789, 788, 786, 787), (790, 792, 793, 791), (791, 795, 794, 790), (792, 821, 796, 793), (802, 798, 797, 801), (803, 799, 800, 804), (804, 802, 801, 803), (805, 806, 808, 807), (806, 805, 809, 810), (807, 808, 812, 811), (818, 814, 813, 817), (819, 815, 816, 820), (820, 818, 817, 819), (783, 782, 796, 821), (831, 822, 826, 825), (836, 837, 842, 843), (855, 854, 849, 848), (827, 824, 825, 826), (828, 823, 824, 827), (829, 830, 832, 833), (830, 822, 831, 832), (838, 837, 836, 835), (839, 838, 835, 834), (840, 845, 844, 841), (841, 844, 843, 842), (850, 847, 848, 849), (851, 846, 847, 850), (852, 853, 856, 857), (853, 854, 855, 856), (862, 861, 860, 859), (863, 862, 859, 858), (864, 869, 868, 865), (865, 868, 867, 866), (874, 871, 872, 873), (875, 870, 871, 874), (876, 877, 880, 881), (877, 878, 879, 880), (885, 893, 884, 883), (886, 885, 883, 882), (887, 892, 891, 888), (888, 891, 890, 889), (896, 894, 897, 895), (900, 901, 898, 899), (903, 904, 905, 902), (908, 909, 911, 910), (913, 912, 909, 908), (906, 907, 912, 913), (919, 915, 914, 918), (921, 920, 916, 917), (926, 931, 930, 925), (927, 925, 930, 922), (929, 924, 923, 928), (934, 944, 946, 933), (937, 934, 933, 936), (935, 937, 936, 932), (947, 935, 932, 945), (938, 972, 973, 940), (942, 938, 940, 943), (939, 942, 943, 941), (977, 939, 941, 976), (949, 950, 951, 948), (953, 954, 952, 955), (956, 957, 962, 961), (958, 963, 946, 960), (959, 960, 946, 944), (964, 968, 969, 965), (966, 967, 971, 970), (981, 974, 975, 980), (974, 979, 978, 975), (979, 977, 976, 978), (984, 985, 982, 983)])
me_cube.polygons.foreach_set('use_smooth', [1, 1, 1, 1, 1, 1, 1, 1, 1, 1, 1, 1, 1, 1, 1, 1, 1, 1, 1, 1, 1, 1, 1, 1, 1, 1, 1, 1, 1, 1, 1, 1, 1, 1, 1, 1, 1, 1, 1, 1, 1, 1, 1, 1, 1, 1, 1, 1, 1, 1, 1, 1, 1, 1, 1, 1, 1, 1, 1, 1, 1, 1, 1, 1, 1, 1, 1, 1, 1, 1, 1, 1, 1, 1, 1, 1, 1, 1, 1, 1, 1, 1, 1, 1, 1, 1, 1, 1, 1, 1, 1, 1, 1, 1, 1, 1, 1, 1, 1, 1, 1, 1, 1, 1, 1, 1, 1, 1, 1, 1, 1, 1, 1, 1, 1, 1, 1, 1, 1, 1, 1, 1, 1, 1, 1, 1, 1, 1, 1, 1, 1, 1, 1, 1, 1, 1, 1, 1, 1, 1, 1, 1, 1, 1, 1, 1, 1, 1, 1, 1, 1, 1, 1, 1, 1, 1, 1, 1, 1, 1, 1, 1, 1, 1, 1, 1, 1, 1, 1, 1, 1, 1, 1, 1, 1, 1, 1, 1, 1, 1, 1, 0, 0, 0, 0, 0, 0, 0, 0, 0, 0, 0, 0, 0, 0, 0, 0, 1, 1, 1, 1, 1, 1, 1, 1, 0, 1, 1, 1, 1, 1, 1, 1, 1, 1, 1, 1, 1, 1, 1, 1, 1, 1, 1, 1, 1, 1, 1, 1, 1, 1, 1, 1, 1, 1, 1, 1, 1, 1, 1, 1, 1, 1, 1, 1, 1, 1, 1, 1, 1, 1, 1, 1, 1, 1, 1, 1, 1, 1, 1, 1, 1, 1, 1, 1, 1, 1, 1, 1, 1, 1, 1, 1, 1, 1, 1, 1, 1, 1, 1, 1, 1, 1, 1, 1, 1, 1, 1, 1, 1, 1, 1, 1, 1, 1, 1, 1, 1, 1, 1, 1, 1, 1, 1, 1, 1, 1, 1, 1, 1, 1, 1, 1, 1, 1, 1, 1, 1, 1, 1, 1, 1, 1, 1, 1, 1, 1, 1, 1, 1, 1, 1, 1, 1, 1, 1, 1, 1, 1, 1, 1, 1, 1, 1, 1, 1, 1, 1, 1, 1, 1, 1, 1, 1])
_uv = me_cube.uv_layers.new(name='UVTex')
_uv.uv.foreach_set('vector', [0.001953, 6.145e-08, 0.3242, 0.0, 0.3242, 0.9961, 0.001953, 0.9961, 0.3594, 0.3477, 0.3594, 0.4102, 0.332, 0.4102, 0.332, 0.3477, 0.332, 0.4102, 0.332, 0.3477, 0.3594, 0.3477, 0.3594, 0.4102, 0.3437, 0.3477, 0.3437, 0.9961, 0.3464, 0.9961, 0.3464, 0.3477, 0.3411, 0.3477, 0.3411, 0.9961, 0.3437, 0.9961, 0.3437, 0.3477, 0.3385, 0.3477, 0.3385, 0.9961, 0.3411, 0.9961, 0.3411, 0.3477, 0.349, 0.3477, 0.349, 0.9961, 0.3516, 0.9961, 0.3516, 0.3477, 0.3464, 0.3477, 0.3464, 0.9961, 0.349, 0.9961, 0.349, 0.3477, 0.3359, 0.9961, 0.3385, 0.9961, 0.3385, 0.3477, 0.3359, 0.3477, 0.3385, 0.3477, 0.3359, 0.3477, 0.3359, 0.9961, 0.3385, 0.9961, 0.3464, 0.3477, 0.3464, 0.9961, 0.349, 0.9961, 0.349, 0.3477, 0.349, 0.3477, 0.349, 0.9961, 0.3516, 0.9961, 0.3516, 0.3477, 0.3385, 0.3477, 0.3385, 0.9961, 0.3411, 0.9961, 0.3411, 0.3477, 0.3411, 0.3477, 0.3411, 0.9961, 0.3437, 0.9961, 0.3437, 0.3477, 0.3437, 0.3477, 0.3437, 0.9961, 0.3464, 0.9961, 0.3464, 0.3477, 0.7285, 0.0, 0.7285, 1.0, 0.3906, 1.0, 0.3906, 6.113e-08, 0.3906, 1.0, 0.3906, 6.113e-08, 0.7285, 0.0, 0.7285, 1.0, 0.3438, 0.9961, 0.3437, 0.3477, 0.3594, 0.3477, 0.3594, 0.9961, 0.332, 0.9961, 0.3281, 0.9961, 0.3281, 0.3477, 0.332, 0.3477, 0.3594, 0.9961, 0.332, 0.9961, 0.332, 0.3477, 0.3594, 0.3477, 0.3516, 0.3477, 0.3516, 0.9961, 0.3359, 0.9961, 0.3359, 0.3477, 0.3516, 0.3477, 0.3359, 0.3477, 0.3359, 0.9961, 0.3516, 0.9961, 0.3516, 0.3477, 0.3516, 0.9961, 0.3359, 0.9961, 0.3359, 0.3477, 0.3516, 0.3477, 0.3359, 0.3477, 0.3359, 0.9961, 0.3516, 0.9961, 0.3516, 0.3477, 0.3359, 0.3477, 0.3359, 0.9961, 0.3516, 0.9961, 0.3516, 0.3477, 0.3516, 0.9961, 0.3359, 0.9961, 0.3359, 0.3477, 0.3516, 0.3477, 0.3359, 0.3477, 0.3359, 0.9961, 0.3516, 0.9961, 0.3516, 0.3477, 0.3516, 0.9961, 0.3359, 0.9961, 0.3359, 0.3477, 0.3438, 0.9961, 0.3437, 0.3477, 0.3594, 0.3477, 0.3594, 0.9961, 0.3594, 0.9961, 0.3594, 0.3477, 0.332, 0.3477, 0.332, 0.9961, 0.332, 0.9961, 0.332, 0.3477, 0.3281, 0.3477, 0.3281, 0.9961, 0.3438, 0.9961, 0.3594, 0.9961, 0.3594, 0.3477, 0.3437, 0.3477, 0.3828, 0.9961, 0.3828, 0.3477, 0.3672, 0.3477, 0.3672, 0.9961, 0.3828, 0.3477, 0.3828, 0.9961, 0.3867, 0.9961, 0.3867, 0.3477, 0.3672, 0.9961, 0.3672, 0.3477, 0.3633, 0.3477, 0.3633, 0.9961, 0.001953, 6.145e-08, 0.001953, 0.9961, 0.3242, 0.9961, 0.3242, 0.0, 0.3672, 0.9961, 0.3672, 0.3477, 0.3633, 0.3477, 0.3633, 0.9961, 0.3828, 0.3477, 0.3828, 0.9961, 0.3867, 0.9961, 0.3867, 0.3477, 0.3828, 0.9961, 0.3828, 0.3477, 0.3672, 0.3477, 0.3672, 0.9961, 0.3438, 0.9961, 0.3594, 0.9961, 0.3594, 0.3477, 0.3437, 0.3477, 0.332, 0.9961, 0.332, 0.3477, 0.3281, 0.3477, 0.3281, 0.9961, 0.3594, 0.9961, 0.3594, 0.3477, 0.332, 0.3477, 0.332, 0.9961, 0.3438, 0.9961, 0.3437, 0.3477, 0.3594, 0.3477, 0.3594, 0.9961, 0.3594, 0.9961, 0.332, 0.9961, 0.332, 0.3477, 0.3594, 0.3477, 0.332, 0.9961, 0.3281, 0.9961, 0.3281, 0.3477, 0.332, 0.3477, 0.3438, 0.9961, 0.3437, 0.3477, 0.3594, 0.3477, 0.3594, 0.9961, 0.3828, 0.9961, 0.3672, 0.9961, 0.3672, 0.3477, 0.3828, 0.3477, 0.3828, 0.3477, 0.3867, 0.3477, 0.3867, 0.9961, 0.3828, 0.9961, 0.3672, 0.9961, 0.3633, 0.9961, 0.3633, 0.3477, 0.3672, 0.3477, 0.3672, 0.9961, 0.3633, 0.9961, 0.3633, 0.3477, 0.3672, 0.3477, 0.3828, 0.3477, 0.3867, 0.3477, 0.3867, 0.9961, 0.3828, 0.9961, 0.3828, 0.9961, 0.3672, 0.9961, 0.3672, 0.3477, 0.3828, 0.3477, 0.3438, 0.9961, 0.3437, 0.3477, 0.3594, 0.3477, 0.3594, 0.9961, 0.332, 0.9961, 0.3281, 0.9961, 0.3281, 0.3477, 0.332, 0.3477, 0.3594, 0.9961, 0.332, 0.9961, 0.332, 0.3477, 0.3594, 0.3477, 0.3438, 0.9961, 0.3437, 0.3477, 0.3594, 0.3477, 0.3594, 0.9961, 0.3594, 0.9961, 0.3594, 0.3477, 0.332, 0.3477, 0.332, 0.9961, 0.332, 0.9961, 0.332, 0.3477, 0.3281, 0.3477, 0.3281, 0.9961, 0.3438, 0.9961, 0.3594, 0.9961, 0.3594, 0.3477, 0.3437, 0.3477, 0.3828, 0.9961, 0.3828, 0.3477, 0.3672, 0.3477, 0.3672, 0.9961, 0.3828, 0.3477, 0.3828, 0.9961, 0.3867, 0.9961, 0.3867, 0.3477, 0.3672, 0.9961, 0.3672, 0.3477, 0.3633, 0.3477, 0.3633, 0.9961, 0.3516, 0.3477, 0.3516, 0.9961, 0.3359, 0.9961, 0.3359, 0.3477, 0.3516, 0.3477, 0.3359, 0.3477, 0.3359, 0.9961, 0.3516, 0.9961, 0.3516, 0.3477, 0.3516, 0.9961, 0.3359, 0.9961, 0.3359, 0.3477, 0.3516, 0.3477, 0.3359, 0.3477, 0.3359, 0.9961, 0.3516, 0.9961, 0.3516, 0.3477, 0.3359, 0.3477, 0.3359, 0.9961, 0.3516, 0.9961, 0.3516, 0.3477, 0.3516, 0.9961, 0.3359, 0.9961, 0.3359, 0.3477, 0.3516, 0.3477, 0.3359, 0.3477, 0.3359, 0.9961, 0.3516, 0.9961, 0.3516, 0.3477, 0.3516, 0.9961, 0.3359, 0.9961, 0.3359, 0.3477, 0.001953, 6.145e-08, 0.001953, 0.9961, 0.3242, 0.9961, 0.3242, 0.0, 0.001953, 6.145e-08, 0.3242, 0.0, 0.3242, 0.9961, 0.001953, 0.9961, 0.001953, 6.145e-08, 0.3242, 0.0, 0.3242, 0.9961, 0.001953, 0.9961, 0.001953, 6.145e-08, 0.001953, 0.9961, 0.3242, 0.9961, 0.3242, 0.0, 0.3516, 0.3477, 0.3516, 0.9961, 0.3359, 0.9961, 0.3359, 0.3477, 0.3516, 0.3477, 0.3359, 0.3477, 0.3359, 0.9961, 0.3516, 0.9961, 0.3516, 0.3477, 0.3516, 0.9961, 0.3359, 0.9961, 0.3359, 0.3477, 0.3516, 0.3477, 0.3359, 0.3477, 0.3359, 0.9961, 0.3516, 0.9961, 0.332, 0.9961, 0.332, 0.3477, 0.3281, 0.3477, 0.3281, 0.9961, 0.3594, 0.9961, 0.3594, 0.3477, 0.332, 0.3477, 0.332, 0.9961, 0.3594, 0.9961, 0.332, 0.9961, 0.332, 0.3477, 0.3594, 0.3477, 0.332, 0.9961, 0.3281, 0.9961, 0.3281, 0.3477, 0.332, 0.3477, 0.3672, 0.9961, 0.3672, 0.3477, 0.3633, 0.3477, 0.3633, 0.9961, 0.3828, 0.3477, 0.3828, 0.9961, 0.3867, 0.9961, 0.3867, 0.3477, 0.3828, 0.9961, 0.3828, 0.3477, 0.3672, 0.3477, 0.3672, 0.9961, 0.3828, 0.9961, 0.3672, 0.9961, 0.3672, 0.3477, 0.3828, 0.3477, 0.3828, 0.3477, 0.3867, 0.3477, 0.3867, 0.9961, 0.3828, 0.9961, 0.3672, 0.9961, 0.3633, 0.9961, 0.3633, 0.3477, 0.3672, 0.3477, 0.3438, 0.9961, 0.3594, 0.9961, 0.3594, 0.3477, 0.3437, 0.3477, 0.3438, 0.9961, 0.3437, 0.3477, 0.3594, 0.3477, 0.3594, 0.9961, 0.3594, 0.3477, 0.3594, 0.9961, 0.3437, 0.9961, 0.3437, 0.3477, 0.3594, 0.3477, 0.3594, 0.9961, 0.3437, 0.9961, 0.3437, 0.3477, 0.3594, 0.3477, 0.3594, 0.9961, 0.3437, 0.9961, 0.3437, 0.3477, 0.3594, 0.3477, 0.3594, 0.9961, 0.3437, 0.9961, 0.3437, 0.3477, 0.8652, 0.9961, 0.8652, 0.003906, 0.998, 0.003906, 0.998, 0.9961, 0.3437, 0.9961, 0.3437, 0.3477, 0.3594, 0.3477, 0.3594, 0.9961, 0.3437, 0.9961, 0.3437, 0.3477, 0.3594, 0.3477, 0.3594, 0.9961, 0.3437, 0.9961, 0.3437, 0.3477, 0.3594, 0.3477, 0.3594, 0.9961, 0.3437, 0.9961, 0.3437, 0.3477, 0.3594, 0.3477, 0.3594, 0.9961, 0.8633, 0.9961, 0.7949, 0.9961, 0.7949, 0.5039, 0.8633, 0.5039, 0.8284, 0.4961, 0.8284, 0.003906, 0.8307, 0.003906, 0.8307, 0.4961, 0.8307, 0.4961, 0.8307, 0.003906, 0.8371, 0.003906, 0.8371, 0.4961, 0.8371, 0.4961, 0.8371, 0.003906, 0.8458, 0.003906, 0.8458, 0.4961, 0.8609, 0.4961, 0.8609, 0.003906, 0.8633, 0.003906, 0.8633, 0.4961, 0.8546, 0.4961, 0.8546, 0.003906, 0.8609, 0.003906, 0.8609, 0.4961, 0.8458, 0.4961, 0.8458, 0.003906, 0.8546, 0.003906, 0.8546, 0.4961, 0.8458, 0.003906, 0.8546, 0.003906, 0.8546, 0.4961, 0.8458, 0.4961, 0.8546, 0.003906, 0.8609, 0.003906, 0.8609, 0.4961, 0.8546, 0.4961, 0.8609, 0.003906, 0.8633, 0.003906, 0.8633, 0.4961, 0.8609, 0.4961, 0.8371, 0.003906, 0.8458, 0.003906, 0.8458, 0.4961, 0.8371, 0.4961, 0.8307, 0.003906, 0.8371, 0.003906, 0.8371, 0.4961, 0.8307, 0.4961, 0.8284, 0.003906, 0.8307, 0.003906, 0.8307, 0.4961, 0.8284, 0.4961, 0.3437, 0.4102, 0.3437, 0.3477, 0.3594, 0.3477, 0.3594, 0.4102, 0.3437, 0.4102, 0.3437, 0.3477, 0.3594, 0.3477, 0.3594, 0.4102, 0.3437, 0.3477, 0.3437, 0.4102, 0.3594, 0.4102, 0.3594, 0.3477, 0.3594, 0.3477, 0.3437, 0.3477, 0.3437, 0.4102, 0.3594, 0.4102, 0.3594, 0.3477, 0.3437, 0.3477, 0.3437, 0.4102, 0.3594, 0.4102, 0.3437, 0.3477, 0.3437, 0.4102, 0.3594, 0.4102, 0.3594, 0.3477, 0.3437, 0.4102, 0.3437, 0.3477, 0.3594, 0.3477, 0.3594, 0.4102, 0.3437, 0.4102, 0.3437, 0.3477, 0.3594, 0.3477, 0.3594, 0.4102, 0.3594, 0.3477, 0.3594, 0.9961, 0.3437, 0.9961, 0.3437, 0.3477, 0.3594, 0.3477, 0.3594, 0.9961, 0.3437, 0.9961, 0.3437, 0.3477, 0.3594, 0.3477, 0.3583, 0.3555, 0.3555, 0.3612, 0.3516, 0.3477, 0.3555, 0.3612, 0.3516, 0.3633, 0.3477, 0.3612, 0.3516, 0.3477, 0.3437, 0.3477, 0.3516, 0.3477, 0.3477, 0.3612, 0.3448, 0.3555, 0.3594, 0.9961, 0.3583, 0.9883, 0.3555, 0.9826, 0.3516, 0.9961, 0.3477, 0.9826, 0.3516, 0.9961, 0.3555, 0.9826, 0.3516, 0.9805, 0.3437, 0.9961, 0.3516, 0.9961, 0.3477, 0.9826, 0.3448, 0.9883, 0.3437, 0.9961, 0.3594, 0.9961, 0.3594, 0.3477, 0.3437, 0.3477, 0.8461, 0.4387, 0.8427, 0.4312, 0.8414, 0.421, 0.8508, 0.421, 0.8461, 0.4387, 0.8508, 0.421, 0.8555, 0.4387, 0.8508, 0.4414, 0.8555, 0.4387, 0.8508, 0.421, 0.8602, 0.421, 0.8589, 0.4312, 0.8555, 0.06914, 0.8589, 0.0766, 0.8602, 0.08679, 0.8508, 0.08679, 0.8461, 0.06914, 0.8508, 0.06641, 0.8555, 0.06914, 0.8508, 0.08679, 0.8461, 0.06914, 0.8508, 0.08679, 0.8414, 0.08679, 0.8427, 0.0766, 0.8602, 0.421, 0.8414, 0.421, 0.8414, 0.08679, 0.8602, 0.08679, 0.8184, 0.007547, 0.8227, 0.01749, 0.8242, 0.03108, 0.8126, 0.03108, 0.8068, 0.007547, 0.8126, 0.003906, 0.8184, 0.007547, 0.8126, 0.03108, 0.8068, 0.007547, 0.8126, 0.03108, 0.801, 0.03108, 0.8025, 0.01749, 0.8184, 0.5003, 0.8126, 0.4767, 0.8242, 0.4767, 0.8227, 0.4903, 0.8242, 0.4767, 0.801, 0.4767, 0.801, 0.03108, 0.8242, 0.03108, 0.332, 0.3477, 0.3594, 0.3477, 0.3594, 0.9961, 0.332, 0.9961, 0.332, 0.9961, 0.332, 0.3477, 0.3594, 0.3477, 0.3594, 0.9961, 0.3672, 0.9961, 0.3633, 0.9961, 0.3633, 0.3477, 0.3672, 0.3477, 0.3828, 0.3477, 0.3867, 0.3477, 0.3867, 0.9961, 0.3828, 0.9961, 0.3828, 0.9961, 0.3672, 0.9961, 0.3672, 0.3477, 0.3828, 0.3477, 0.8126, 0.4767, 0.8184, 0.5003, 0.8126, 0.5039, 0.8126, 0.4767, 0.8126, 0.5039, 0.801, 0.5039, 0.801, 0.4767, 0.7836, 0.5039, 0.7836, 0.3906, 0.801, 0.3906, 0.801, 0.5039, 0.7836, 0.5039, 0.801, 0.5039, 0.801, 0.3906, 0.7836, 0.3906, 0.8126, 0.4767, 0.801, 0.4767, 0.801, 0.5039, 0.8126, 0.5039, 0.7461, 0.6903, 0.7461, 0.5312, 0.7695, 0.5312, 0.7695, 0.6903, 0.7812, 0.7119, 0.7812, 0.7153, 0.7344, 0.7188, 0.7344, 0.7153, 0.7812, 0.7017, 0.7812, 0.7119, 0.7344, 0.7153, 0.7344, 0.7051, 0.7812, 0.5653, 0.7812, 0.7017, 0.7344, 0.7051, 0.7344, 0.5653, 0.7578, 0.5653, 0.7578, 0.7051, 0.7344, 0.7051, 0.7344, 0.5653, 0.7578, 0.6903, 0.7344, 0.6903, 0.7344, 0.5312, 0.7578, 0.5312, 0.7637, 0.7119, 0.7578, 0.7017, 0.7812, 0.7017, 0.7812, 0.7153, 0.7578, 0.5653, 0.7813, 0.5653, 0.7812, 0.7017, 0.7578, 0.7017, 0.7578, 0.6903, 0.7578, 0.5312, 0.7812, 0.5312, 0.7813, 0.6903, 0.7812, 0.5653, 0.7344, 0.5653, 0.7344, 0.7051, 0.7812, 0.7017, 0.7695, 0.6903, 0.7695, 0.5312, 0.7461, 0.5312, 0.7461, 0.6903, 0.793, 0.9687, 0.793, 0.7188, 0.7305, 0.7188, 0.7305, 0.9688, 0.793, 0.9844, 0.793, 0.7344, 0.7305, 0.7344, 0.7305, 0.9844, 0.793, 0.7344, 0.793, 0.9844, 0.7305, 0.9844, 0.7305, 0.7344, 0.793, 0.7188, 0.793, 0.9688, 0.7305, 0.9688, 0.7305, 0.7188, 0.7383, 0.7188, 0.7383, 0.5313, 0.7617, 0.5313, 0.7617, 0.7188, 0.7383, 0.7188, 0.7383, 0.5313, 0.7617, 0.5313, 0.7617, 0.7188, 0.7383, 0.7188, 0.7383, 0.5313, 0.7617, 0.5313, 0.7617, 0.7188, 0.7383, 0.7188, 0.7383, 0.5313, 0.7617, 0.5313, 0.7617, 0.7188, 0.7578, 0.6903, 0.7813, 0.6903, 0.7812, 0.5312, 0.7578, 0.5312, 0.7578, 0.5653, 0.7578, 0.7017, 0.7812, 0.7017, 0.7813, 0.5653, 0.7637, 0.7119, 0.7812, 0.7153, 0.7812, 0.7017, 0.7578, 0.7017, 0.7578, 0.6903, 0.7578, 0.5312, 0.7344, 0.5312, 0.7344, 0.6903, 0.7578, 0.5653, 0.7344, 0.5653, 0.7344, 0.7051, 0.7578, 0.7051, 0.7812, 0.5653, 0.7344, 0.5653, 0.7344, 0.7051, 0.7812, 0.7017, 0.7812, 0.7017, 0.7344, 0.7051, 0.7344, 0.7153, 0.7812, 0.7119, 0.7812, 0.7119, 0.7344, 0.7153, 0.7344, 0.7188, 0.7812, 0.7153, 0.7461, 0.6903, 0.7695, 0.6903, 0.7695, 0.5312, 0.7461, 0.5312, 0.7695, 0.6903, 0.7461, 0.6903, 0.7461, 0.5312, 0.7695, 0.5312, 0.7812, 0.5653, 0.7812, 0.7017, 0.7344, 0.7051, 0.7344, 0.5653, 0.7925, 0.09032, 0.7858, 0.1106, 0.7637, 0.06641, 0.7949, 0.06641, 0.7925, 0.09032, 0.7637, 0.06641, 0.7925, 0.04249, 0.7949, 0.06641, 0.7637, 0.06641, 0.7858, 0.02221, 0.7925, 0.04249, 0.7637, 0.06641, 0.7756, 0.008664, 0.7858, 0.02221, 0.7637, 0.06641, 0.7637, 0.003906, 0.7756, 0.008664, 0.7637, 0.06641, 0.7517, 0.008664, 0.7637, 0.003906, 0.7637, 0.06641, 0.7416, 0.02221, 0.7517, 0.008664, 0.7637, 0.06641, 0.7348, 0.04249, 0.7416, 0.02221, 0.7637, 0.06641, 0.7324, 0.06641, 0.7348, 0.04249, 0.7637, 0.06641, 0.7348, 0.09032, 0.7324, 0.06641, 0.7637, 0.06641, 0.7416, 0.1106, 0.7348, 0.09032, 0.7637, 0.06641, 0.7517, 0.1241, 0.7416, 0.1106, 0.7637, 0.06641, 0.7637, 0.1289, 0.7517, 0.1241, 0.7637, 0.06641, 0.7756, 0.1241, 0.7637, 0.1289, 0.7637, 0.06641, 0.7858, 0.1106, 0.7756, 0.1241, 0.7637, 0.06641, 0.3281, 0.003906, 0.3867, 0.003906, 0.3867, 0.3398, 0.3281, 0.3398, 0.3281, 0.003906, 0.3281, 0.3398, 0.3867, 0.3398, 0.3867, 0.003906, 0.3281, 0.003906, 0.3281, 0.3398, 0.3867, 0.3398, 0.3867, 0.003906, 0.3281, 0.003906, 0.3867, 0.003906, 0.3867, 0.3398, 0.3281, 0.3398, 0.3281, 0.003906, 0.3867, 0.003906, 0.3867, 0.3398, 0.3281, 0.3398, 0.3281, 0.003906, 0.3281, 0.3398, 0.3867, 0.3398, 0.3867, 0.003906, 0.3281, 0.003906, 0.3281, 0.3398, 0.3867, 0.3398, 0.3867, 0.003906, 0.3281, 0.003906, 0.3867, 0.003906, 0.3867, 0.3398, 0.3281, 0.3398, 0.3672, 0.3477, 0.3672, 0.9961, 0.3633, 0.9961, 0.3633, 0.3477, 0.3633, 0.9961, 0.3633, 0.3477, 0.3672, 0.3477, 0.3672, 0.9961, 0.3633, 0.9961, 0.3633, 0.3477, 0.3672, 0.3477, 0.3672, 0.9961, 0.3633, 0.9961, 0.3633, 0.3477, 0.3672, 0.3477, 0.3672, 0.9961, 0.7812, 0.5653, 0.7812, 0.7017, 0.7344, 0.7051, 0.7344, 0.5653, 0.7695, 0.6903, 0.7461, 0.6903, 0.7461, 0.5312, 0.7695, 0.5312, 0.7461, 0.6903, 0.7695, 0.6903, 0.7695, 0.5312, 0.7461, 0.5312, 0.7812, 0.7119, 0.7344, 0.7153, 0.7344, 0.7188, 0.7812, 0.7153, 0.7812, 0.7017, 0.7344, 0.7051, 0.7344, 0.7153, 0.7812, 0.7119, 0.7812, 0.5653, 0.7344, 0.5653, 0.7344, 0.7051, 0.7812, 0.7017, 0.7578, 0.5653, 0.7344, 0.5653, 0.7344, 0.7051, 0.7578, 0.7051, 0.7578, 0.6903, 0.7578, 0.5312, 0.7344, 0.5312, 0.7344, 0.6903, 0.7637, 0.7119, 0.7812, 0.7153, 0.7812, 0.7017, 0.7578, 0.7017, 0.7578, 0.5653, 0.7578, 0.7017, 0.7812, 0.7017, 0.7813, 0.5653, 0.7578, 0.6903, 0.7813, 0.6903, 0.7812, 0.5312, 0.7578, 0.5312, 0.7383, 0.7188, 0.7383, 0.5313, 0.7617, 0.5313, 0.7617, 0.7188, 0.7383, 0.7188, 0.7383, 0.5313, 0.7617, 0.5313, 0.7617, 0.7188, 0.7383, 0.7188, 0.7383, 0.5313, 0.7617, 0.5313, 0.7617, 0.7188, 0.7383, 0.7188, 0.7383, 0.5313, 0.7617, 0.5313, 0.7617, 0.7188, 0.793, 0.7188, 0.793, 0.9688, 0.7305, 0.9688, 0.7305, 0.7188, 0.793, 0.7344, 0.793, 0.9844, 0.7305, 0.9844, 0.7305, 0.7344, 0.793, 0.9844, 0.793, 0.7344, 0.7305, 0.7344, 0.7305, 0.9844, 0.793, 0.9687, 0.793, 0.7188, 0.7305, 0.7188, 0.7305, 0.9688, 0.7695, 0.6903, 0.7695, 0.5312, 0.7461, 0.5312, 0.7461, 0.6903, 0.7812, 0.5653, 0.7344, 0.5653, 0.7344, 0.7051, 0.7812, 0.7017, 0.7578, 0.6903, 0.7578, 0.5312, 0.7812, 0.5312, 0.7813, 0.6903, 0.7578, 0.5653, 0.7813, 0.5653, 0.7812, 0.7017, 0.7578, 0.7017, 0.7637, 0.7119, 0.7578, 0.7017, 0.7812, 0.7017, 0.7812, 0.7153, 0.7578, 0.6903, 0.7344, 0.6903, 0.7344, 0.5312, 0.7578, 0.5312, 0.7578, 0.5653, 0.7578, 0.7051, 0.7344, 0.7051, 0.7344, 0.5653, 0.7812, 0.5653, 0.7812, 0.7017, 0.7344, 0.7051, 0.7344, 0.5653, 0.7812, 0.7017, 0.7812, 0.7119, 0.7344, 0.7153, 0.7344, 0.7051, 0.7812, 0.7119, 0.7812, 0.7153, 0.7344, 0.7188, 0.7344, 0.7153, 0.7461, 0.6903, 0.7461, 0.5312, 0.7695, 0.5312, 0.7695, 0.6903, 0.7637, 0.7119, 0.7812, 0.7153, 0.7812, 0.7017, 0.7578, 0.7017, 0.7383, 0.7188, 0.7617, 0.7188, 0.7617, 0.5313, 0.7383, 0.5313, 0.7383, 0.7188, 0.7617, 0.7188, 0.7617, 0.5313, 0.7383, 0.5313, 0.7383, 0.7188, 0.7617, 0.7188, 0.7617, 0.5313, 0.7383, 0.5313, 0.7383, 0.7188, 0.7617, 0.7188, 0.7617, 0.5313, 0.7383, 0.5313, 0.7637, 0.7119, 0.7578, 0.7017, 0.7812, 0.7017, 0.7812, 0.7153, 0.001953, 6.145e-08, 0.001953, 0.3359, 0.3242, 0.3359, 0.3242, 0.0, 0.001953, 6.145e-08, 0.3242, 0.0, 0.3242, 0.3359, 0.001953, 0.3359, 0.001953, 6.145e-08, 0.3242, 0.0, 0.3242, 0.3359, 0.001953, 0.3359, 0.001953, 6.145e-08, 0.001953, 0.3359, 0.3242, 0.3359, 0.3242, 0.0, 0.001953, 6.145e-08, 0.001953, 0.3359, 0.3242, 0.3359, 0.3242, 0.0, 0.001953, 6.145e-08, 0.3242, 0.0, 0.3242, 0.3359, 0.001953, 0.3359, 0.3281, 0.003906, 0.3867, 0.003906, 0.3867, 0.3398, 0.3281, 0.3398, 0.3281, 0.003906, 0.3281, 0.3398, 0.3867, 0.3398, 0.3867, 0.003906, 0.3281, 0.003906, 0.3281, 0.3398, 0.3867, 0.3398, 0.3867, 0.003906, 0.3281, 0.003906, 0.3867, 0.003906, 0.3867, 0.3398, 0.3281, 0.3398, 0.3281, 0.003906, 0.3867, 0.003906, 0.3867, 0.3398, 0.3281, 0.3398, 0.3281, 0.003906, 0.3281, 0.3398, 0.3867, 0.3398, 0.3867, 0.003906, 0.3281, 0.3477, 0.332, 0.3477, 0.332, 0.9961, 0.3281, 0.9961, 0.3633, 0.9961, 0.3633, 0.3477, 0.3672, 0.3477, 0.3672, 0.9961, 0.3633, 0.9961, 0.3633, 0.3477, 0.3672, 0.3477, 0.3672, 0.9961, 0.3633, 0.9961, 0.3633, 0.3477, 0.3672, 0.3477, 0.3672, 0.9961, 0.3828, 0.9961, 0.3672, 0.9961, 0.3672, 0.3477, 0.3828, 0.3477, 0.3828, 0.3477, 0.3867, 0.3477, 0.3867, 0.9961, 0.3828, 0.9961, 0.3672, 0.9961, 0.3633, 0.9961, 0.3633, 0.3477, 0.3672, 0.3477, 0.3672, 0.9961, 0.3672, 0.3477, 0.3633, 0.3477, 0.3633, 0.9961, 0.3828, 0.3477, 0.3828, 0.9961, 0.3867, 0.9961, 0.3867, 0.3477, 0.3828, 0.9961, 0.3828, 0.3477, 0.3672, 0.3477, 0.3672, 0.9961, 0.3828, 0.9961, 0.3672, 0.9961, 0.3672, 0.3477, 0.3828, 0.3477, 0.3828, 0.3477, 0.3867, 0.3477, 0.3867, 0.9961, 0.3828, 0.9961, 0.3672, 0.9961, 0.3633, 0.9961, 0.3633, 0.3477, 0.3672, 0.3477, 0.3672, 0.9961, 0.3633, 0.9961, 0.3633, 0.3477, 0.3672, 0.3477, 0.3828, 0.3477, 0.3867, 0.3477, 0.3867, 0.9961, 0.3828, 0.9961, 0.3828, 0.9961, 0.3672, 0.9961, 0.3672, 0.3477, 0.3828, 0.3477, 0.3828, 0.9961, 0.3828, 0.3477, 0.3672, 0.3477, 0.3672, 0.9961, 0.3828, 0.3477, 0.3828, 0.9961, 0.3867, 0.9961, 0.3867, 0.3477, 0.3672, 0.9961, 0.3672, 0.3477, 0.3633, 0.3477, 0.3633, 0.9961, 0.3672, 0.9961, 0.3672, 0.3477, 0.3633, 0.3477, 0.3633, 0.9961, 0.3828, 0.3477, 0.3828, 0.9961, 0.3867, 0.9961, 0.3867, 0.3477, 0.3828, 0.9961, 0.3828, 0.3477, 0.3672, 0.3477, 0.3672, 0.9961, 0.3828, 0.9961, 0.3828, 0.3477, 0.3672, 0.3477, 0.3672, 0.9961, 0.3828, 0.3477, 0.3828, 0.9961, 0.3867, 0.9961, 0.3867, 0.3477, 0.3672, 0.9961, 0.3672, 0.3477, 0.3633, 0.3477, 0.3633, 0.9961, 0.3828, 0.3477, 0.3828, 0.9961, 0.3867, 0.9961, 0.3867, 0.3477, 0.3828, 0.9961, 0.3828, 0.3477, 0.3672, 0.3477, 0.3672, 0.9961, 0.3828, 0.9961, 0.3672, 0.9961, 0.3672, 0.3477, 0.3828, 0.3477, 0.3828, 0.3477, 0.3867, 0.3477, 0.3867, 0.9961, 0.3828, 0.9961, 0.3672, 0.9961, 0.3633, 0.9961, 0.3633, 0.3477, 0.3672, 0.3477, 0.3672, 0.9961, 0.3633, 0.9961, 0.3633, 0.3477, 0.3672, 0.3477, 0.3828, 0.3477, 0.3867, 0.3477, 0.3867, 0.9961, 0.3828, 0.9961, 0.3828, 0.9961, 0.3672, 0.9961, 0.3672, 0.3477, 0.3828, 0.3477, 0.3828, 0.9961, 0.3828, 0.3477, 0.3672, 0.3477, 0.3672, 0.9961, 0.3828, 0.3477, 0.3828, 0.9961, 0.3867, 0.9961, 0.3867, 0.3477, 0.3672, 0.9961, 0.3672, 0.3477, 0.3633, 0.3477, 0.3633, 0.9961, 0.3672, 0.9961, 0.3633, 0.9961, 0.3633, 0.3477, 0.3672, 0.3477, 0.3828, 0.3477, 0.3867, 0.3477, 0.3867, 0.9961, 0.3828, 0.9961, 0.3828, 0.9961, 0.3672, 0.9961, 0.3672, 0.3477, 0.3828, 0.3477, 0.3633, 0.9961, 0.3633, 0.3477, 0.3672, 0.3477, 0.3672, 0.9961, 0.332, 0.3477, 0.332, 0.9961, 0.3281, 0.9961, 0.3281, 0.3477, 0.332, 0.3477, 0.332, 0.9961, 0.3281, 0.9961, 0.3281, 0.3477, 0.332, 0.3477, 0.332, 0.9961, 0.3281, 0.9961, 0.3281, 0.3477, 0.332, 0.9961, 0.332, 0.3477, 0.3281, 0.3477, 0.3281, 0.9961, 0.3594, 0.9961, 0.3594, 0.3477, 0.332, 0.3477, 0.332, 0.9961, 0.3594, 0.9961, 0.332, 0.9961, 0.332, 0.3477, 0.3594, 0.3477, 0.332, 0.9961, 0.3281, 0.9961, 0.3281, 0.3477, 0.332, 0.3477, 0.332, 0.9961, 0.3281, 0.9961, 0.3281, 0.3477, 0.332, 0.3477, 0.3594, 0.9961, 0.332, 0.9961, 0.332, 0.3477, 0.3594, 0.3477, 0.3594, 0.9961, 0.3594, 0.3477, 0.332, 0.3477, 0.332, 0.9961, 0.332, 0.9961, 0.332, 0.3477, 0.3281, 0.3477, 0.3281, 0.9961, 0.332, 0.9961, 0.332, 0.3477, 0.3281, 0.3477, 0.3281, 0.9961, 0.3594, 0.9961, 0.3594, 0.3477, 0.332, 0.3477, 0.332, 0.9961, 0.3594, 0.9961, 0.332, 0.9961, 0.332, 0.3477, 0.3594, 0.3477, 0.332, 0.9961, 0.3281, 0.9961, 0.3281, 0.3477, 0.332, 0.3477, 0.332, 0.9961, 0.3281, 0.9961, 0.3281, 0.3477, 0.332, 0.3477, 0.3594, 0.9961, 0.332, 0.9961, 0.332, 0.3477, 0.3594, 0.3477, 0.3594, 0.9961, 0.3594, 0.3477, 0.332, 0.3477, 0.332, 0.9961, 0.332, 0.9961, 0.332, 0.3477, 0.3281, 0.3477, 0.3281, 0.9961, 0.332, 0.9961, 0.332, 0.3477, 0.3281, 0.3477, 0.3281, 0.9961, 0.3594, 0.9961, 0.3594, 0.3477, 0.332, 0.3477, 0.332, 0.9961, 0.3594, 0.9961, 0.332, 0.9961, 0.332, 0.3477, 0.3594, 0.3477, 0.332, 0.9961, 0.3281, 0.9961, 0.3281, 0.3477, 0.332, 0.3477, 0.332, 0.9961, 0.3281, 0.9961, 0.3281, 0.3477, 0.332, 0.3477, 0.3594, 0.9961, 0.332, 0.9961, 0.332, 0.3477, 0.3594, 0.3477, 0.3594, 0.9961, 0.3594, 0.3477, 0.332, 0.3477, 0.332, 0.9961, 0.332, 0.9961, 0.332, 0.3477, 0.3281, 0.3477, 0.3281, 0.9961, 0.7812, 0.5653, 0.7812, 0.7017, 0.7344, 0.7051, 0.7344, 0.5653, 0.7695, 0.6903, 0.7461, 0.6903, 0.7461, 0.5312, 0.7695, 0.5312, 0.7461, 0.6903, 0.7695, 0.6903, 0.7695, 0.5312, 0.7461, 0.5312, 0.7812, 0.7119, 0.7344, 0.7153, 0.7344, 0.7188, 0.7812, 0.7153, 0.7812, 0.7017, 0.7344, 0.7051, 0.7344, 0.7153, 0.7812, 0.7119, 0.7812, 0.5653, 0.7344, 0.5653, 0.7344, 0.7051, 0.7812, 0.7017, 0.7578, 0.5653, 0.7344, 0.5653, 0.7344, 0.7051, 0.7578, 0.7051, 0.7578, 0.6903, 0.7578, 0.5312, 0.7344, 0.5312, 0.7344, 0.6903, 0.7637, 0.7119, 0.7812, 0.7153, 0.7812, 0.7017, 0.7578, 0.7017, 0.7578, 0.5653, 0.7578, 0.7017, 0.7812, 0.7017, 0.7813, 0.5653, 0.7578, 0.6903, 0.7813, 0.6903, 0.7812, 0.5312, 0.7578, 0.5312, 0.7383, 0.7188, 0.7383, 0.5313, 0.7617, 0.5313, 0.7617, 0.7188, 0.7383, 0.7188, 0.7383, 0.5313, 0.7617, 0.5313, 0.7617, 0.7188, 0.7383, 0.7188, 0.7383, 0.5313, 0.7617, 0.5313, 0.7617, 0.7188, 0.7383, 0.7188, 0.7383, 0.5313, 0.7617, 0.5313, 0.7617, 0.7188, 0.793, 0.7188, 0.793, 0.9688, 0.7305, 0.9688, 0.7305, 0.7188, 0.793, 0.7344, 0.793, 0.9844, 0.7305, 0.9844, 0.7305, 0.7344, 0.793, 0.9844, 0.793, 0.7344, 0.7305, 0.7344, 0.7305, 0.9844, 0.793, 0.9687, 0.793, 0.7188, 0.7305, 0.7188, 0.7305, 0.9688, 0.7695, 0.6903, 0.7695, 0.5312, 0.7461, 0.5312, 0.7461, 0.6903, 0.7812, 0.5653, 0.7344, 0.5653, 0.7344, 0.7051, 0.7812, 0.7017, 0.7578, 0.6903, 0.7578, 0.5312, 0.7812, 0.5312, 0.7813, 0.6903, 0.7578, 0.5653, 0.7813, 0.5653, 0.7812, 0.7017, 0.7578, 0.7017, 0.7637, 0.7119, 0.7578, 0.7017, 0.7812, 0.7017, 0.7812, 0.7153, 0.7578, 0.6903, 0.7344, 0.6903, 0.7344, 0.5312, 0.7578, 0.5312, 0.7578, 0.5653, 0.7578, 0.7051, 0.7344, 0.7051, 0.7344, 0.5653, 0.7812, 0.5653, 0.7812, 0.7017, 0.7344, 0.7051, 0.7344, 0.5653, 0.7812, 0.7017, 0.7812, 0.7119, 0.7344, 0.7153, 0.7344, 0.7051, 0.7812, 0.7119, 0.7812, 0.7153, 0.7344, 0.7188, 0.7344, 0.7153, 0.7461, 0.6903, 0.7461, 0.5312, 0.7695, 0.5312, 0.7695, 0.6903])
me_cube.use_remesh_preserve_volume = False
me_cube.use_remesh_preserve_attributes = False
me_cube.use_mirror_vertex_groups = False
me_cube.update()

# ---- objects
ob_cube = bpy.data.objects.new('Cube', me_cube)

# ---- transforms, parenting, visibility, modifiers, constraints
ob_cube.location = (0.0, 0.0, 0.0)
ob_cube.lock_rotations_4d = False
ob_cube.empty_display_type = 'ARROWS'
ob_cube.color = (0.0, 0.0, 0.0, 1.0)
ob_cube.lineart.crease_threshold = 0.0

# ---- collection membership
col_collection_1.objects.link(ob_cube)

# ---- scene / render settings (as saved in the file)
scene.camera = ob_cube
scene.frame_start = 1; scene.frame_end = 250; scene.frame_set(2)
scene.render.engine = 'BLENDER_EEVEE_NEXT'
scene.render.image_settings.file_format = 'JPEG'
scene.render.image_settings.color_mode = 'RGB'
scene.render.image_settings.compression = 90
scene.render.resolution_x = 800
scene.render.resolution_y = 600
scene.render.pixel_aspect_x = 100.0
scene.render.pixel_aspect_y = 100.0
scene.render.fps = 25
scene.render.dither_intensity = 0.0
scene.render.use_compositing = False
scene.render.use_sequencer = False
scene.render.bake_margin = 2
scene.render.bake_bias = 0.0
scene.render.use_stamp_time = False
scene.render.use_stamp_date = False
scene.render.use_stamp_frame = False
scene.render.use_stamp_camera = False
scene.render.use_stamp_scene = False
scene.render.use_stamp_filename = False
scene.render.use_stamp_render_time = False
scene.render.stamp_font_size = 0
scene.cycles.use_denoising = False
scene.cycles.samples = 10
scene.cycles.sampling_pattern = 'TABULATED_SOBOL'
scene.cycles.light_sampling_threshold = 0.0
scene.cycles.use_adaptive_sampling = False
scene.cycles.use_light_tree = False
scene.cycles.blur_glossy = 0.0
scene.cycles.volume_bounces = 1
scene.cycles.pixel_filter_type = 'GAUSSIAN'
scene.cycles.sample_clamp_indirect = 0.0
scene.view_settings.view_transform = 'Raw'
bpy.context.view_layer.update()

# ---- added for rendering (the .blend has no active camera): camera
cam_auto = bpy.data.cameras.new('AutoCamera')
cam_auto.lens = 50.0
cam_auto.sensor_width = 36.0
cam_auto.clip_end = 1000.0
ob_auto_camera = bpy.data.objects.new('AutoCamera', cam_auto)
scene.collection.objects.link(ob_auto_camera)
ob_auto_camera.location = (7.60069, -12.6103, 8.62855)
ob_auto_camera.rotation_euler = (1.09748, -7.21219e-08, 0.694738)
scene.camera = ob_auto_camera
bpy.context.view_layer.update()
